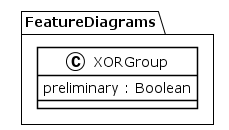

The diagram above was rendered by PlantUML. Its source (embedded in the PNG):
@startuml
!theme plain
package FeatureDiagrams {
class XORGroup {
	 preliminary : Boolean
}
}
@enduml